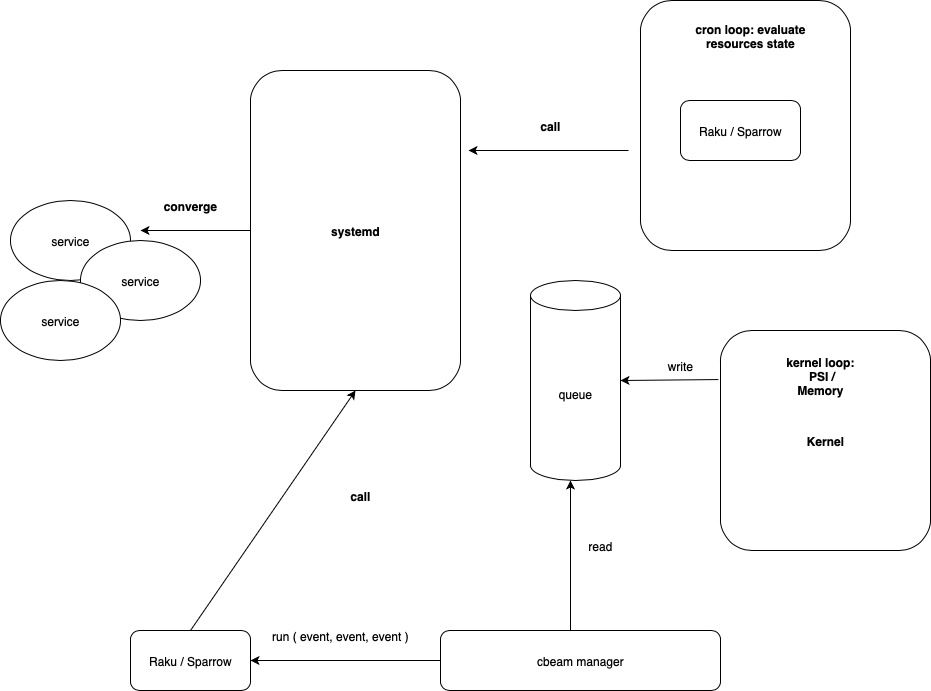

The diagram above was exported from draw.io. Its source (the exported page's mxGraphModel, read from the mxfile embedded in the PNG):
<mxGraphModel dx="1796" dy="652" grid="1" gridSize="10" guides="1" tooltips="1" connect="1" arrows="1" fold="1" page="1" pageScale="1" pageWidth="850" pageHeight="1100" math="0" shadow="0">
  <root>
    <mxCell id="0" />
    <mxCell id="1" parent="0" />
    <mxCell id="foEKtQcUHAYvUiWVAj89-7" value="" style="rounded=1;whiteSpace=wrap;html=1;" parent="1" vertex="1">
      <mxGeometry x="510" y="70" width="210" height="250" as="geometry" />
    </mxCell>
    <mxCell id="foEKtQcUHAYvUiWVAj89-1" value="&lt;b&gt;systemd&lt;/b&gt;" style="rounded=1;whiteSpace=wrap;html=1;" parent="1" vertex="1">
      <mxGeometry x="120" y="140" width="210" height="320" as="geometry" />
    </mxCell>
    <mxCell id="foEKtQcUHAYvUiWVAj89-2" value="" style="endArrow=classic;html=1;rounded=0;exitX=0;exitY=0.5;exitDx=0;exitDy=0;" parent="1" source="foEKtQcUHAYvUiWVAj89-1" edge="1">
      <mxGeometry width="50" height="50" relative="1" as="geometry">
        <mxPoint x="25" y="170" as="sourcePoint" />
        <mxPoint x="10" y="300" as="targetPoint" />
      </mxGeometry>
    </mxCell>
    <mxCell id="foEKtQcUHAYvUiWVAj89-3" value="service" style="ellipse;whiteSpace=wrap;html=1;" parent="1" vertex="1">
      <mxGeometry x="-120" y="270" width="120" height="80" as="geometry" />
    </mxCell>
    <mxCell id="foEKtQcUHAYvUiWVAj89-4" value="service" style="ellipse;whiteSpace=wrap;html=1;" parent="1" vertex="1">
      <mxGeometry x="-50" y="310" width="120" height="80" as="geometry" />
    </mxCell>
    <mxCell id="foEKtQcUHAYvUiWVAj89-5" value="service" style="ellipse;whiteSpace=wrap;html=1;" parent="1" vertex="1">
      <mxGeometry x="-130" y="350" width="120" height="80" as="geometry" />
    </mxCell>
    <mxCell id="foEKtQcUHAYvUiWVAj89-6" value="Raku / Sparrow" style="rounded=1;whiteSpace=wrap;html=1;" parent="1" vertex="1">
      <mxGeometry x="550" y="170" width="120" height="60" as="geometry" />
    </mxCell>
    <mxCell id="foEKtQcUHAYvUiWVAj89-8" value="&lt;b&gt;cron loop: evaluate resources state&lt;/b&gt;" style="text;html=1;align=center;verticalAlign=middle;whiteSpace=wrap;rounded=0;" parent="1" vertex="1">
      <mxGeometry x="550" y="90" width="140" height="30" as="geometry" />
    </mxCell>
    <mxCell id="foEKtQcUHAYvUiWVAj89-10" value="" style="endArrow=classic;html=1;rounded=0;" parent="1" edge="1">
      <mxGeometry width="50" height="50" relative="1" as="geometry">
        <mxPoint x="498" y="220" as="sourcePoint" />
        <mxPoint x="338" y="220" as="targetPoint" />
      </mxGeometry>
    </mxCell>
    <mxCell id="foEKtQcUHAYvUiWVAj89-11" value="&lt;b&gt;call&lt;/b&gt;" style="text;html=1;align=center;verticalAlign=middle;whiteSpace=wrap;rounded=0;" parent="1" vertex="1">
      <mxGeometry x="390" y="180" width="60" height="30" as="geometry" />
    </mxCell>
    <mxCell id="Rn4Iq_dibbXHy7cgAs7P-1" value="&lt;b&gt;converge&lt;/b&gt;" style="text;html=1;align=center;verticalAlign=middle;whiteSpace=wrap;rounded=0;" vertex="1" parent="1">
      <mxGeometry x="30" y="260" width="60" height="30" as="geometry" />
    </mxCell>
    <mxCell id="Rn4Iq_dibbXHy7cgAs7P-2" value="&lt;b&gt;Kernel&lt;/b&gt;" style="rounded=1;whiteSpace=wrap;html=1;" vertex="1" parent="1">
      <mxGeometry x="590" y="400" width="210" height="220" as="geometry" />
    </mxCell>
    <mxCell id="Rn4Iq_dibbXHy7cgAs7P-3" value="" style="endArrow=classic;html=1;rounded=0;exitX=-0.01;exitY=0.223;exitDx=0;exitDy=0;exitPerimeter=0;" edge="1" parent="1" source="Rn4Iq_dibbXHy7cgAs7P-2">
      <mxGeometry width="50" height="50" relative="1" as="geometry">
        <mxPoint x="390" y="500" as="sourcePoint" />
        <mxPoint x="490" y="450" as="targetPoint" />
      </mxGeometry>
    </mxCell>
    <mxCell id="Rn4Iq_dibbXHy7cgAs7P-4" value="queue" style="shape=cylinder3;whiteSpace=wrap;html=1;boundedLbl=1;backgroundOutline=1;size=15;" vertex="1" parent="1">
      <mxGeometry x="400" y="350" width="90" height="200" as="geometry" />
    </mxCell>
    <mxCell id="Rn4Iq_dibbXHy7cgAs7P-5" value="" style="endArrow=classic;html=1;rounded=0;" edge="1" parent="1">
      <mxGeometry width="50" height="50" relative="1" as="geometry">
        <mxPoint x="440" y="700" as="sourcePoint" />
        <mxPoint x="440" y="550" as="targetPoint" />
      </mxGeometry>
    </mxCell>
    <mxCell id="Rn4Iq_dibbXHy7cgAs7P-6" value="cbeam manager" style="rounded=1;whiteSpace=wrap;html=1;" vertex="1" parent="1">
      <mxGeometry x="310" y="700" width="280" height="60" as="geometry" />
    </mxCell>
    <mxCell id="Rn4Iq_dibbXHy7cgAs7P-7" value="write" style="text;html=1;align=center;verticalAlign=middle;whiteSpace=wrap;rounded=0;" vertex="1" parent="1">
      <mxGeometry x="520" y="420" width="60" height="30" as="geometry" />
    </mxCell>
    <mxCell id="Rn4Iq_dibbXHy7cgAs7P-8" value="read" style="text;html=1;align=center;verticalAlign=middle;whiteSpace=wrap;rounded=0;" vertex="1" parent="1">
      <mxGeometry x="440" y="600" width="60" height="30" as="geometry" />
    </mxCell>
    <mxCell id="Rn4Iq_dibbXHy7cgAs7P-9" value="Raku / Sparrow" style="rounded=1;whiteSpace=wrap;html=1;" vertex="1" parent="1">
      <mxGeometry y="700" width="120" height="60" as="geometry" />
    </mxCell>
    <mxCell id="Rn4Iq_dibbXHy7cgAs7P-10" value="" style="endArrow=classic;html=1;rounded=0;exitX=0;exitY=0.5;exitDx=0;exitDy=0;entryX=1;entryY=0.5;entryDx=0;entryDy=0;" edge="1" parent="1" source="Rn4Iq_dibbXHy7cgAs7P-6" target="Rn4Iq_dibbXHy7cgAs7P-9">
      <mxGeometry width="50" height="50" relative="1" as="geometry">
        <mxPoint x="140" y="770" as="sourcePoint" />
        <mxPoint x="190" y="720" as="targetPoint" />
      </mxGeometry>
    </mxCell>
    <mxCell id="Rn4Iq_dibbXHy7cgAs7P-11" value="" style="endArrow=classic;html=1;rounded=0;entryX=0.5;entryY=1;entryDx=0;entryDy=0;exitX=0.5;exitY=0;exitDx=0;exitDy=0;" edge="1" parent="1" source="Rn4Iq_dibbXHy7cgAs7P-9" target="foEKtQcUHAYvUiWVAj89-1">
      <mxGeometry width="50" height="50" relative="1" as="geometry">
        <mxPoint x="130" y="700" as="sourcePoint" />
        <mxPoint x="180" y="650" as="targetPoint" />
      </mxGeometry>
    </mxCell>
    <mxCell id="Rn4Iq_dibbXHy7cgAs7P-12" value="&lt;b&gt;call&lt;/b&gt;" style="text;html=1;align=center;verticalAlign=middle;whiteSpace=wrap;rounded=0;" vertex="1" parent="1">
      <mxGeometry x="200" y="550" width="60" height="30" as="geometry" />
    </mxCell>
    <mxCell id="Rn4Iq_dibbXHy7cgAs7P-13" value="run ( event, event, event )" style="text;html=1;align=center;verticalAlign=middle;whiteSpace=wrap;rounded=0;" vertex="1" parent="1">
      <mxGeometry x="130" y="690" width="160" height="30" as="geometry" />
    </mxCell>
    <mxCell id="Rn4Iq_dibbXHy7cgAs7P-14" value="&lt;b&gt;kernel loop: &amp;nbsp;PSI / Memory&lt;/b&gt;" style="text;html=1;align=center;verticalAlign=middle;whiteSpace=wrap;rounded=0;" vertex="1" parent="1">
      <mxGeometry x="650" y="430" width="80" height="30" as="geometry" />
    </mxCell>
  </root>
</mxGraphModel>